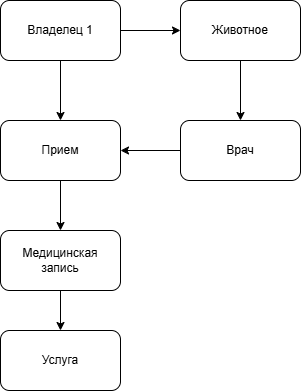

The diagram above was exported from draw.io. Its source (the exported page's mxGraphModel, read from the mxfile embedded in the PNG):
<mxGraphModel dx="772" dy="1142" grid="1" gridSize="10" guides="1" tooltips="1" connect="1" arrows="1" fold="1" page="1" pageScale="1" pageWidth="827" pageHeight="1169" math="0" shadow="0">
  <root>
    <mxCell id="0" />
    <mxCell id="1" parent="0" />
    <mxCell id="_t0k8SCsocCKuJNjQHMC-7" edge="1" parent="1" source="_t0k8SCsocCKuJNjQHMC-1" style="edgeStyle=orthogonalEdgeStyle;rounded=0;orthogonalLoop=1;jettySize=auto;html=1;exitX=1;exitY=0.5;exitDx=0;exitDy=0;" target="_t0k8SCsocCKuJNjQHMC-3">
      <mxGeometry relative="1" as="geometry" />
    </mxCell>
    <mxCell id="_t0k8SCsocCKuJNjQHMC-9" edge="1" parent="1" source="_t0k8SCsocCKuJNjQHMC-1" style="edgeStyle=orthogonalEdgeStyle;rounded=0;orthogonalLoop=1;jettySize=auto;html=1;exitX=0.5;exitY=1;exitDx=0;exitDy=0;entryX=0.5;entryY=0;entryDx=0;entryDy=0;" target="_t0k8SCsocCKuJNjQHMC-2">
      <mxGeometry relative="1" as="geometry" />
    </mxCell>
    <mxCell id="_t0k8SCsocCKuJNjQHMC-1" parent="1" style="rounded=1;whiteSpace=wrap;html=1;" value="Владелец 1" vertex="1">
      <mxGeometry height="60" width="120" x="280" y="160" as="geometry" />
    </mxCell>
    <mxCell id="_t0k8SCsocCKuJNjQHMC-10" edge="1" parent="1" source="_t0k8SCsocCKuJNjQHMC-2" style="edgeStyle=orthogonalEdgeStyle;rounded=0;orthogonalLoop=1;jettySize=auto;html=1;exitX=0.5;exitY=1;exitDx=0;exitDy=0;" target="_t0k8SCsocCKuJNjQHMC-5">
      <mxGeometry relative="1" as="geometry" />
    </mxCell>
    <mxCell id="_t0k8SCsocCKuJNjQHMC-2" parent="1" style="rounded=1;whiteSpace=wrap;html=1;" value="Прием" vertex="1">
      <mxGeometry height="60" width="120" x="280" y="280" as="geometry" />
    </mxCell>
    <mxCell id="_t0k8SCsocCKuJNjQHMC-8" edge="1" parent="1" source="_t0k8SCsocCKuJNjQHMC-3" style="edgeStyle=orthogonalEdgeStyle;rounded=0;orthogonalLoop=1;jettySize=auto;html=1;exitX=0.5;exitY=1;exitDx=0;exitDy=0;entryX=0.5;entryY=0;entryDx=0;entryDy=0;" target="_t0k8SCsocCKuJNjQHMC-4">
      <mxGeometry relative="1" as="geometry" />
    </mxCell>
    <mxCell id="_t0k8SCsocCKuJNjQHMC-3" parent="1" style="rounded=1;whiteSpace=wrap;html=1;" value="Животное" vertex="1">
      <mxGeometry height="60" width="120" x="460" y="160" as="geometry" />
    </mxCell>
    <mxCell id="_t0k8SCsocCKuJNjQHMC-14" edge="1" parent="1" source="_t0k8SCsocCKuJNjQHMC-4" style="edgeStyle=orthogonalEdgeStyle;rounded=0;orthogonalLoop=1;jettySize=auto;html=1;" target="_t0k8SCsocCKuJNjQHMC-2">
      <mxGeometry relative="1" as="geometry" />
    </mxCell>
    <mxCell id="_t0k8SCsocCKuJNjQHMC-4" parent="1" style="rounded=1;whiteSpace=wrap;html=1;" value="Врач" vertex="1">
      <mxGeometry height="60" width="120" x="460" y="280" as="geometry" />
    </mxCell>
    <mxCell id="_t0k8SCsocCKuJNjQHMC-12" edge="1" parent="1" source="_t0k8SCsocCKuJNjQHMC-5" style="edgeStyle=orthogonalEdgeStyle;rounded=0;orthogonalLoop=1;jettySize=auto;html=1;exitX=0.5;exitY=1;exitDx=0;exitDy=0;entryX=0.5;entryY=0;entryDx=0;entryDy=0;" target="_t0k8SCsocCKuJNjQHMC-6">
      <mxGeometry relative="1" as="geometry" />
    </mxCell>
    <mxCell id="_t0k8SCsocCKuJNjQHMC-5" parent="1" style="rounded=1;whiteSpace=wrap;html=1;" value="Медицинская&lt;div&gt;запись&lt;/div&gt;" vertex="1">
      <mxGeometry height="60" width="120" x="280" y="390" as="geometry" />
    </mxCell>
    <mxCell id="_t0k8SCsocCKuJNjQHMC-6" parent="1" style="rounded=1;whiteSpace=wrap;html=1;" value="Услуга" vertex="1">
      <mxGeometry height="60" width="120" x="280" y="490" as="geometry" />
    </mxCell>
  </root>
</mxGraphModel>